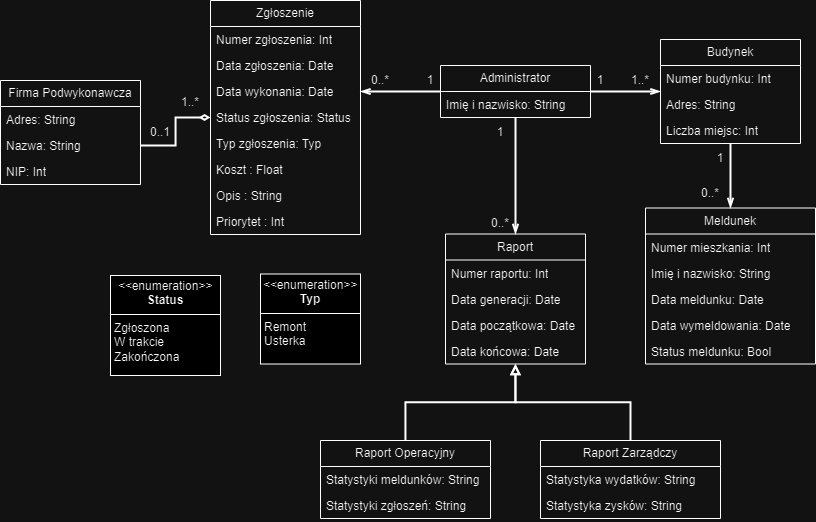

The diagram above was exported from draw.io. Its source (the exported page's mxGraphModel, read from the mxfile embedded in the PNG):
<mxGraphModel dx="934" dy="540" grid="1" gridSize="10" guides="1" tooltips="1" connect="1" arrows="1" fold="1" page="1" pageScale="1" pageWidth="827" pageHeight="1169" math="0" shadow="0">
  <root>
    <mxCell id="WIyWlLk6GJQsqaUBKTNV-0" />
    <mxCell id="WIyWlLk6GJQsqaUBKTNV-1" parent="WIyWlLk6GJQsqaUBKTNV-0" />
    <mxCell id="6341Eyi9e6mTK1h2vhBP-0" value="Meldunek" style="swimlane;fontStyle=0;childLayout=stackLayout;horizontal=1;startSize=26;fillColor=none;horizontalStack=0;resizeParent=1;resizeParentMax=0;resizeLast=0;collapsible=1;marginBottom=0;whiteSpace=wrap;html=1;" parent="WIyWlLk6GJQsqaUBKTNV-1" vertex="1">
      <mxGeometry x="645" y="467.5" width="170" height="156" as="geometry" />
    </mxCell>
    <mxCell id="6341Eyi9e6mTK1h2vhBP-1" value="Numer mieszkania: Int" style="text;strokeColor=none;fillColor=none;align=left;verticalAlign=top;spacingLeft=4;spacingRight=4;overflow=hidden;rotatable=0;points=[[0,0.5],[1,0.5]];portConstraint=eastwest;whiteSpace=wrap;html=1;" parent="6341Eyi9e6mTK1h2vhBP-0" vertex="1">
      <mxGeometry y="26" width="170" height="26" as="geometry" />
    </mxCell>
    <mxCell id="6341Eyi9e6mTK1h2vhBP-2" value="Imię i nazwisko: String" style="text;strokeColor=none;fillColor=none;align=left;verticalAlign=top;spacingLeft=4;spacingRight=4;overflow=hidden;rotatable=0;points=[[0,0.5],[1,0.5]];portConstraint=eastwest;whiteSpace=wrap;html=1;" parent="6341Eyi9e6mTK1h2vhBP-0" vertex="1">
      <mxGeometry y="52" width="170" height="26" as="geometry" />
    </mxCell>
    <mxCell id="6341Eyi9e6mTK1h2vhBP-41" value="Data meldunku: Date" style="text;strokeColor=none;fillColor=none;align=left;verticalAlign=top;spacingLeft=4;spacingRight=4;overflow=hidden;rotatable=0;points=[[0,0.5],[1,0.5]];portConstraint=eastwest;whiteSpace=wrap;html=1;" parent="6341Eyi9e6mTK1h2vhBP-0" vertex="1">
      <mxGeometry y="78" width="170" height="26" as="geometry" />
    </mxCell>
    <mxCell id="6341Eyi9e6mTK1h2vhBP-42" value="Data wymeldowania: Date" style="text;strokeColor=none;fillColor=none;align=left;verticalAlign=top;spacingLeft=4;spacingRight=4;overflow=hidden;rotatable=0;points=[[0,0.5],[1,0.5]];portConstraint=eastwest;whiteSpace=wrap;html=1;" parent="6341Eyi9e6mTK1h2vhBP-0" vertex="1">
      <mxGeometry y="104" width="170" height="26" as="geometry" />
    </mxCell>
    <mxCell id="6341Eyi9e6mTK1h2vhBP-43" value="Status meldunku: Bool" style="text;strokeColor=none;fillColor=none;align=left;verticalAlign=top;spacingLeft=4;spacingRight=4;overflow=hidden;rotatable=0;points=[[0,0.5],[1,0.5]];portConstraint=eastwest;whiteSpace=wrap;html=1;" parent="6341Eyi9e6mTK1h2vhBP-0" vertex="1">
      <mxGeometry y="130" width="170" height="26" as="geometry" />
    </mxCell>
    <mxCell id="OcIfHJ2hVzTgsSpw0AHv-22" style="edgeStyle=orthogonalEdgeStyle;rounded=0;orthogonalLoop=1;jettySize=auto;html=1;endArrow=block;endFill=0;strokeWidth=2;" edge="1" parent="WIyWlLk6GJQsqaUBKTNV-1" source="6341Eyi9e6mTK1h2vhBP-20" target="6341Eyi9e6mTK1h2vhBP-51">
      <mxGeometry relative="1" as="geometry" />
    </mxCell>
    <mxCell id="6341Eyi9e6mTK1h2vhBP-20" value="Raport Zarządczy" style="swimlane;fontStyle=0;childLayout=stackLayout;horizontal=1;startSize=26;fillColor=none;horizontalStack=0;resizeParent=1;resizeParentMax=0;resizeLast=0;collapsible=1;marginBottom=0;whiteSpace=wrap;html=1;" parent="WIyWlLk6GJQsqaUBKTNV-1" vertex="1">
      <mxGeometry x="540" y="700" width="180" height="78" as="geometry" />
    </mxCell>
    <mxCell id="6341Eyi9e6mTK1h2vhBP-21" value="Statystyka wydatków: String" style="text;strokeColor=none;fillColor=none;align=left;verticalAlign=top;spacingLeft=4;spacingRight=4;overflow=hidden;rotatable=0;points=[[0,0.5],[1,0.5]];portConstraint=eastwest;whiteSpace=wrap;html=1;" parent="6341Eyi9e6mTK1h2vhBP-20" vertex="1">
      <mxGeometry y="26" width="180" height="26" as="geometry" />
    </mxCell>
    <mxCell id="6341Eyi9e6mTK1h2vhBP-23" value="Statystyka zysków: String" style="text;strokeColor=none;fillColor=none;align=left;verticalAlign=top;spacingLeft=4;spacingRight=4;overflow=hidden;rotatable=0;points=[[0,0.5],[1,0.5]];portConstraint=eastwest;whiteSpace=wrap;html=1;" parent="6341Eyi9e6mTK1h2vhBP-20" vertex="1">
      <mxGeometry y="52" width="180" height="26" as="geometry" />
    </mxCell>
    <mxCell id="OcIfHJ2hVzTgsSpw0AHv-21" style="edgeStyle=orthogonalEdgeStyle;rounded=0;orthogonalLoop=1;jettySize=auto;html=1;endArrow=block;endFill=0;strokeWidth=2;" edge="1" parent="WIyWlLk6GJQsqaUBKTNV-1" source="6341Eyi9e6mTK1h2vhBP-24" target="6341Eyi9e6mTK1h2vhBP-51">
      <mxGeometry relative="1" as="geometry" />
    </mxCell>
    <mxCell id="6341Eyi9e6mTK1h2vhBP-24" value="Raport Operacyjny" style="swimlane;fontStyle=0;childLayout=stackLayout;horizontal=1;startSize=26;fillColor=none;horizontalStack=0;resizeParent=1;resizeParentMax=0;resizeLast=0;collapsible=1;marginBottom=0;whiteSpace=wrap;html=1;" parent="WIyWlLk6GJQsqaUBKTNV-1" vertex="1">
      <mxGeometry x="320" y="700" width="170" height="78" as="geometry" />
    </mxCell>
    <mxCell id="6341Eyi9e6mTK1h2vhBP-25" value="Statystyki meldunków: String" style="text;strokeColor=none;fillColor=none;align=left;verticalAlign=top;spacingLeft=4;spacingRight=4;overflow=hidden;rotatable=0;points=[[0,0.5],[1,0.5]];portConstraint=eastwest;whiteSpace=wrap;html=1;" parent="6341Eyi9e6mTK1h2vhBP-24" vertex="1">
      <mxGeometry y="26" width="170" height="26" as="geometry" />
    </mxCell>
    <mxCell id="6341Eyi9e6mTK1h2vhBP-26" value="Statystyki zgłoszeń: String" style="text;strokeColor=none;fillColor=none;align=left;verticalAlign=top;spacingLeft=4;spacingRight=4;overflow=hidden;rotatable=0;points=[[0,0.5],[1,0.5]];portConstraint=eastwest;whiteSpace=wrap;html=1;" parent="6341Eyi9e6mTK1h2vhBP-24" vertex="1">
      <mxGeometry y="52" width="170" height="26" as="geometry" />
    </mxCell>
    <mxCell id="OcIfHJ2hVzTgsSpw0AHv-33" style="edgeStyle=orthogonalEdgeStyle;rounded=0;orthogonalLoop=1;jettySize=auto;html=1;endArrow=openThin;endFill=0;strokeWidth=2;" edge="1" parent="WIyWlLk6GJQsqaUBKTNV-1" source="6341Eyi9e6mTK1h2vhBP-28" target="6341Eyi9e6mTK1h2vhBP-0">
      <mxGeometry relative="1" as="geometry" />
    </mxCell>
    <mxCell id="6341Eyi9e6mTK1h2vhBP-28" value="Budynek" style="swimlane;fontStyle=0;childLayout=stackLayout;horizontal=1;startSize=26;fillColor=none;horizontalStack=0;resizeParent=1;resizeParentMax=0;resizeLast=0;collapsible=1;marginBottom=0;whiteSpace=wrap;html=1;" parent="WIyWlLk6GJQsqaUBKTNV-1" vertex="1">
      <mxGeometry x="660" y="299" width="140" height="104" as="geometry" />
    </mxCell>
    <mxCell id="6341Eyi9e6mTK1h2vhBP-31" value="Numer budynku: Int" style="text;strokeColor=none;fillColor=none;align=left;verticalAlign=top;spacingLeft=4;spacingRight=4;overflow=hidden;rotatable=0;points=[[0,0.5],[1,0.5]];portConstraint=eastwest;whiteSpace=wrap;html=1;" parent="6341Eyi9e6mTK1h2vhBP-28" vertex="1">
      <mxGeometry y="26" width="140" height="26" as="geometry" />
    </mxCell>
    <mxCell id="6341Eyi9e6mTK1h2vhBP-29" value="Adres: String" style="text;strokeColor=none;fillColor=none;align=left;verticalAlign=top;spacingLeft=4;spacingRight=4;overflow=hidden;rotatable=0;points=[[0,0.5],[1,0.5]];portConstraint=eastwest;whiteSpace=wrap;html=1;" parent="6341Eyi9e6mTK1h2vhBP-28" vertex="1">
      <mxGeometry y="52" width="140" height="26" as="geometry" />
    </mxCell>
    <mxCell id="6341Eyi9e6mTK1h2vhBP-30" value="Liczba miejsc: Int" style="text;strokeColor=none;fillColor=none;align=left;verticalAlign=top;spacingLeft=4;spacingRight=4;overflow=hidden;rotatable=0;points=[[0,0.5],[1,0.5]];portConstraint=eastwest;whiteSpace=wrap;html=1;" parent="6341Eyi9e6mTK1h2vhBP-28" vertex="1">
      <mxGeometry y="78" width="140" height="26" as="geometry" />
    </mxCell>
    <mxCell id="OcIfHJ2hVzTgsSpw0AHv-15" style="edgeStyle=orthogonalEdgeStyle;rounded=0;orthogonalLoop=1;jettySize=auto;html=1;entryX=1;entryY=0.5;entryDx=0;entryDy=0;endArrow=openThin;endFill=0;strokeWidth=2;" edge="1" parent="WIyWlLk6GJQsqaUBKTNV-1" source="6341Eyi9e6mTK1h2vhBP-32" target="6341Eyi9e6mTK1h2vhBP-60">
      <mxGeometry relative="1" as="geometry" />
    </mxCell>
    <mxCell id="OcIfHJ2hVzTgsSpw0AHv-18" style="edgeStyle=orthogonalEdgeStyle;rounded=0;orthogonalLoop=1;jettySize=auto;html=1;endArrow=openThin;endFill=0;strokeWidth=2;" edge="1" parent="WIyWlLk6GJQsqaUBKTNV-1" source="6341Eyi9e6mTK1h2vhBP-32" target="6341Eyi9e6mTK1h2vhBP-28">
      <mxGeometry relative="1" as="geometry" />
    </mxCell>
    <mxCell id="OcIfHJ2hVzTgsSpw0AHv-19" style="edgeStyle=orthogonalEdgeStyle;rounded=0;orthogonalLoop=1;jettySize=auto;html=1;endArrow=openThin;endFill=0;strokeWidth=2;" edge="1" parent="WIyWlLk6GJQsqaUBKTNV-1" source="6341Eyi9e6mTK1h2vhBP-32" target="6341Eyi9e6mTK1h2vhBP-51">
      <mxGeometry relative="1" as="geometry" />
    </mxCell>
    <mxCell id="6341Eyi9e6mTK1h2vhBP-32" value="Administrator" style="swimlane;fontStyle=0;childLayout=stackLayout;horizontal=1;startSize=26;fillColor=none;horizontalStack=0;resizeParent=1;resizeParentMax=0;resizeLast=0;collapsible=1;marginBottom=0;whiteSpace=wrap;html=1;" parent="WIyWlLk6GJQsqaUBKTNV-1" vertex="1">
      <mxGeometry x="440" y="325" width="150" height="52" as="geometry" />
    </mxCell>
    <mxCell id="6341Eyi9e6mTK1h2vhBP-33" value="Imię i nazwisko: String" style="text;strokeColor=none;fillColor=none;align=left;verticalAlign=top;spacingLeft=4;spacingRight=4;overflow=hidden;rotatable=0;points=[[0,0.5],[1,0.5]];portConstraint=eastwest;whiteSpace=wrap;html=1;" parent="6341Eyi9e6mTK1h2vhBP-32" vertex="1">
      <mxGeometry y="26" width="150" height="26" as="geometry" />
    </mxCell>
    <mxCell id="6341Eyi9e6mTK1h2vhBP-36" value="Firma Podwykonawcza" style="swimlane;fontStyle=0;childLayout=stackLayout;horizontal=1;startSize=26;fillColor=none;horizontalStack=0;resizeParent=1;resizeParentMax=0;resizeLast=0;collapsible=1;marginBottom=0;whiteSpace=wrap;html=1;" parent="WIyWlLk6GJQsqaUBKTNV-1" vertex="1">
      <mxGeometry y="340" width="140" height="104" as="geometry" />
    </mxCell>
    <mxCell id="6341Eyi9e6mTK1h2vhBP-37" value="Adres: String" style="text;strokeColor=none;fillColor=none;align=left;verticalAlign=top;spacingLeft=4;spacingRight=4;overflow=hidden;rotatable=0;points=[[0,0.5],[1,0.5]];portConstraint=eastwest;whiteSpace=wrap;html=1;" parent="6341Eyi9e6mTK1h2vhBP-36" vertex="1">
      <mxGeometry y="26" width="140" height="26" as="geometry" />
    </mxCell>
    <mxCell id="6341Eyi9e6mTK1h2vhBP-38" value="Nazwa: String" style="text;strokeColor=none;fillColor=none;align=left;verticalAlign=top;spacingLeft=4;spacingRight=4;overflow=hidden;rotatable=0;points=[[0,0.5],[1,0.5]];portConstraint=eastwest;whiteSpace=wrap;html=1;" parent="6341Eyi9e6mTK1h2vhBP-36" vertex="1">
      <mxGeometry y="52" width="140" height="26" as="geometry" />
    </mxCell>
    <mxCell id="6341Eyi9e6mTK1h2vhBP-39" value="NIP: Int" style="text;strokeColor=none;fillColor=none;align=left;verticalAlign=top;spacingLeft=4;spacingRight=4;overflow=hidden;rotatable=0;points=[[0,0.5],[1,0.5]];portConstraint=eastwest;whiteSpace=wrap;html=1;" parent="6341Eyi9e6mTK1h2vhBP-36" vertex="1">
      <mxGeometry y="78" width="140" height="26" as="geometry" />
    </mxCell>
    <mxCell id="6341Eyi9e6mTK1h2vhBP-51" value="Raport" style="swimlane;fontStyle=0;childLayout=stackLayout;horizontal=1;startSize=26;fillColor=none;horizontalStack=0;resizeParent=1;resizeParentMax=0;resizeLast=0;collapsible=1;marginBottom=0;whiteSpace=wrap;html=1;" parent="WIyWlLk6GJQsqaUBKTNV-1" vertex="1">
      <mxGeometry x="445" y="493.5" width="140" height="130" as="geometry" />
    </mxCell>
    <mxCell id="6341Eyi9e6mTK1h2vhBP-52" value="Numer raportu: Int" style="text;strokeColor=none;fillColor=none;align=left;verticalAlign=top;spacingLeft=4;spacingRight=4;overflow=hidden;rotatable=0;points=[[0,0.5],[1,0.5]];portConstraint=eastwest;whiteSpace=wrap;html=1;" parent="6341Eyi9e6mTK1h2vhBP-51" vertex="1">
      <mxGeometry y="26" width="140" height="26" as="geometry" />
    </mxCell>
    <mxCell id="6341Eyi9e6mTK1h2vhBP-55" value="Data generacji: Date" style="text;strokeColor=none;fillColor=none;align=left;verticalAlign=top;spacingLeft=4;spacingRight=4;overflow=hidden;rotatable=0;points=[[0,0.5],[1,0.5]];portConstraint=eastwest;whiteSpace=wrap;html=1;" parent="6341Eyi9e6mTK1h2vhBP-51" vertex="1">
      <mxGeometry y="52" width="140" height="26" as="geometry" />
    </mxCell>
    <mxCell id="6341Eyi9e6mTK1h2vhBP-53" value="Data początkowa: Date" style="text;strokeColor=none;fillColor=none;align=left;verticalAlign=top;spacingLeft=4;spacingRight=4;overflow=hidden;rotatable=0;points=[[0,0.5],[1,0.5]];portConstraint=eastwest;whiteSpace=wrap;html=1;" parent="6341Eyi9e6mTK1h2vhBP-51" vertex="1">
      <mxGeometry y="78" width="140" height="26" as="geometry" />
    </mxCell>
    <mxCell id="6341Eyi9e6mTK1h2vhBP-54" value="Data końcowa: Date" style="text;strokeColor=none;fillColor=none;align=left;verticalAlign=top;spacingLeft=4;spacingRight=4;overflow=hidden;rotatable=0;points=[[0,0.5],[1,0.5]];portConstraint=eastwest;whiteSpace=wrap;html=1;" parent="6341Eyi9e6mTK1h2vhBP-51" vertex="1">
      <mxGeometry y="104" width="140" height="26" as="geometry" />
    </mxCell>
    <mxCell id="6341Eyi9e6mTK1h2vhBP-57" value="Zgłoszenie" style="swimlane;fontStyle=0;childLayout=stackLayout;horizontal=1;startSize=26;fillColor=none;horizontalStack=0;resizeParent=1;resizeParentMax=0;resizeLast=0;collapsible=1;marginBottom=0;whiteSpace=wrap;html=1;" parent="WIyWlLk6GJQsqaUBKTNV-1" vertex="1">
      <mxGeometry x="210" y="260" width="150" height="234" as="geometry" />
    </mxCell>
    <mxCell id="6341Eyi9e6mTK1h2vhBP-58" value="Numer zgłoszenia: Int" style="text;strokeColor=none;fillColor=none;align=left;verticalAlign=top;spacingLeft=4;spacingRight=4;overflow=hidden;rotatable=0;points=[[0,0.5],[1,0.5]];portConstraint=eastwest;whiteSpace=wrap;html=1;" parent="6341Eyi9e6mTK1h2vhBP-57" vertex="1">
      <mxGeometry y="26" width="150" height="26" as="geometry" />
    </mxCell>
    <mxCell id="6341Eyi9e6mTK1h2vhBP-59" value="Data zgłoszenia: Date" style="text;strokeColor=none;fillColor=none;align=left;verticalAlign=top;spacingLeft=4;spacingRight=4;overflow=hidden;rotatable=0;points=[[0,0.5],[1,0.5]];portConstraint=eastwest;whiteSpace=wrap;html=1;" parent="6341Eyi9e6mTK1h2vhBP-57" vertex="1">
      <mxGeometry y="52" width="150" height="26" as="geometry" />
    </mxCell>
    <mxCell id="6341Eyi9e6mTK1h2vhBP-60" value="Data wykonania: Date" style="text;strokeColor=none;fillColor=none;align=left;verticalAlign=top;spacingLeft=4;spacingRight=4;overflow=hidden;rotatable=0;points=[[0,0.5],[1,0.5]];portConstraint=eastwest;whiteSpace=wrap;html=1;" parent="6341Eyi9e6mTK1h2vhBP-57" vertex="1">
      <mxGeometry y="78" width="150" height="26" as="geometry" />
    </mxCell>
    <mxCell id="6341Eyi9e6mTK1h2vhBP-61" value="Status zgłoszenia: Status" style="text;strokeColor=none;fillColor=none;align=left;verticalAlign=top;spacingLeft=4;spacingRight=4;overflow=hidden;rotatable=0;points=[[0,0.5],[1,0.5]];portConstraint=eastwest;whiteSpace=wrap;html=1;" parent="6341Eyi9e6mTK1h2vhBP-57" vertex="1">
      <mxGeometry y="104" width="150" height="26" as="geometry" />
    </mxCell>
    <mxCell id="19whJooN5UoCeyibKJf0-1" value="Typ zgłoszenia: Typ" style="text;strokeColor=none;fillColor=none;align=left;verticalAlign=top;spacingLeft=4;spacingRight=4;overflow=hidden;rotatable=0;points=[[0,0.5],[1,0.5]];portConstraint=eastwest;whiteSpace=wrap;html=1;" parent="6341Eyi9e6mTK1h2vhBP-57" vertex="1">
      <mxGeometry y="130" width="150" height="26" as="geometry" />
    </mxCell>
    <mxCell id="19whJooN5UoCeyibKJf0-2" value="Koszt&amp;nbsp;&lt;span style=&quot;background-color: initial;&quot;&gt;: Float&lt;/span&gt;&lt;span style=&quot;background-color: initial;&quot;&gt;&amp;nbsp;&lt;/span&gt;" style="text;strokeColor=none;fillColor=none;align=left;verticalAlign=top;spacingLeft=4;spacingRight=4;overflow=hidden;rotatable=0;points=[[0,0.5],[1,0.5]];portConstraint=eastwest;whiteSpace=wrap;html=1;" parent="6341Eyi9e6mTK1h2vhBP-57" vertex="1">
      <mxGeometry y="156" width="150" height="26" as="geometry" />
    </mxCell>
    <mxCell id="OcIfHJ2hVzTgsSpw0AHv-37" value="Opis&amp;nbsp;&lt;span style=&quot;background-color: initial;&quot;&gt;: String&lt;/span&gt;&lt;span style=&quot;background-color: initial;&quot;&gt;&amp;nbsp;&lt;/span&gt;" style="text;strokeColor=none;fillColor=none;align=left;verticalAlign=top;spacingLeft=4;spacingRight=4;overflow=hidden;rotatable=0;points=[[0,0.5],[1,0.5]];portConstraint=eastwest;whiteSpace=wrap;html=1;" vertex="1" parent="6341Eyi9e6mTK1h2vhBP-57">
      <mxGeometry y="182" width="150" height="26" as="geometry" />
    </mxCell>
    <mxCell id="OcIfHJ2hVzTgsSpw0AHv-38" value="Priorytet&amp;nbsp;&lt;span style=&quot;background-color: initial;&quot;&gt;: Int&lt;/span&gt;&lt;span style=&quot;background-color: initial;&quot;&gt;&amp;nbsp;&lt;/span&gt;" style="text;strokeColor=none;fillColor=none;align=left;verticalAlign=top;spacingLeft=4;spacingRight=4;overflow=hidden;rotatable=0;points=[[0,0.5],[1,0.5]];portConstraint=eastwest;whiteSpace=wrap;html=1;" vertex="1" parent="6341Eyi9e6mTK1h2vhBP-57">
      <mxGeometry y="208" width="150" height="26" as="geometry" />
    </mxCell>
    <mxCell id="OcIfHJ2hVzTgsSpw0AHv-0" value="&lt;p style=&quot;margin:0px;margin-top:4px;text-align:center;&quot;&gt;&lt;i&gt;&amp;lt;&amp;lt;&lt;/i&gt;enumeration&lt;i&gt;&amp;gt;&amp;gt;&lt;/i&gt;&lt;br&gt;&lt;b&gt;Status&lt;/b&gt;&lt;/p&gt;&lt;hr size=&quot;1&quot; style=&quot;border-style:solid;&quot;&gt;&lt;p style=&quot;margin:0px;margin-left:4px;&quot;&gt;Zgłoszona&lt;br&gt;&lt;/p&gt;&lt;p style=&quot;margin:0px;margin-left:4px;&quot;&gt;W trakcie&lt;/p&gt;&lt;p style=&quot;margin:0px;margin-left:4px;&quot;&gt;Zakończona&lt;/p&gt;" style="verticalAlign=top;align=left;overflow=fill;html=1;whiteSpace=wrap;" vertex="1" parent="WIyWlLk6GJQsqaUBKTNV-1">
      <mxGeometry x="110" y="535" width="110" height="100" as="geometry" />
    </mxCell>
    <mxCell id="OcIfHJ2hVzTgsSpw0AHv-1" value="&lt;p style=&quot;margin:0px;margin-top:4px;text-align:center;&quot;&gt;&lt;i&gt;&amp;lt;&amp;lt;&lt;/i&gt;enumeration&lt;i&gt;&amp;gt;&amp;gt;&lt;/i&gt;&lt;br&gt;&lt;b&gt;Typ&lt;/b&gt;&lt;/p&gt;&lt;hr size=&quot;1&quot; style=&quot;border-style:solid;&quot;&gt;&lt;p style=&quot;margin:0px;margin-left:4px;&quot;&gt;Remont&lt;/p&gt;&lt;p style=&quot;margin:0px;margin-left:4px;&quot;&gt;Usterka&lt;/p&gt;" style="verticalAlign=top;align=left;overflow=fill;html=1;whiteSpace=wrap;" vertex="1" parent="WIyWlLk6GJQsqaUBKTNV-1">
      <mxGeometry x="260" y="533.5" width="100" height="90" as="geometry" />
    </mxCell>
    <mxCell id="OcIfHJ2hVzTgsSpw0AHv-10" style="edgeStyle=orthogonalEdgeStyle;rounded=0;orthogonalLoop=1;jettySize=auto;html=1;endArrow=diamondThin;endFill=0;strokeWidth=2;" edge="1" parent="WIyWlLk6GJQsqaUBKTNV-1" source="6341Eyi9e6mTK1h2vhBP-38" target="6341Eyi9e6mTK1h2vhBP-57">
      <mxGeometry relative="1" as="geometry" />
    </mxCell>
    <mxCell id="OcIfHJ2hVzTgsSpw0AHv-12" value="1..*" style="text;html=1;align=center;verticalAlign=middle;whiteSpace=wrap;rounded=0;" vertex="1" parent="WIyWlLk6GJQsqaUBKTNV-1">
      <mxGeometry x="160" y="347" width="60" height="30" as="geometry" />
    </mxCell>
    <mxCell id="OcIfHJ2hVzTgsSpw0AHv-14" value="0..1" style="text;html=1;align=center;verticalAlign=middle;whiteSpace=wrap;rounded=0;" vertex="1" parent="WIyWlLk6GJQsqaUBKTNV-1">
      <mxGeometry x="130" y="377" width="60" height="30" as="geometry" />
    </mxCell>
    <mxCell id="OcIfHJ2hVzTgsSpw0AHv-16" value="0..*" style="text;html=1;align=center;verticalAlign=middle;whiteSpace=wrap;rounded=0;" vertex="1" parent="WIyWlLk6GJQsqaUBKTNV-1">
      <mxGeometry x="350" y="325" width="60" height="30" as="geometry" />
    </mxCell>
    <mxCell id="OcIfHJ2hVzTgsSpw0AHv-28" value="1" style="text;html=1;align=center;verticalAlign=middle;whiteSpace=wrap;rounded=0;" vertex="1" parent="WIyWlLk6GJQsqaUBKTNV-1">
      <mxGeometry x="400" y="325" width="60" height="30" as="geometry" />
    </mxCell>
    <mxCell id="OcIfHJ2hVzTgsSpw0AHv-29" value="1" style="text;html=1;align=center;verticalAlign=middle;whiteSpace=wrap;rounded=0;" vertex="1" parent="WIyWlLk6GJQsqaUBKTNV-1">
      <mxGeometry x="570" y="325" width="60" height="30" as="geometry" />
    </mxCell>
    <mxCell id="OcIfHJ2hVzTgsSpw0AHv-30" value="1..*" style="text;html=1;align=center;verticalAlign=middle;whiteSpace=wrap;rounded=0;" vertex="1" parent="WIyWlLk6GJQsqaUBKTNV-1">
      <mxGeometry x="610" y="325" width="60" height="30" as="geometry" />
    </mxCell>
    <mxCell id="OcIfHJ2hVzTgsSpw0AHv-31" value="1" style="text;html=1;align=center;verticalAlign=middle;whiteSpace=wrap;rounded=0;" vertex="1" parent="WIyWlLk6GJQsqaUBKTNV-1">
      <mxGeometry x="470" y="377" width="60" height="30" as="geometry" />
    </mxCell>
    <mxCell id="OcIfHJ2hVzTgsSpw0AHv-32" value="0..*" style="text;html=1;align=center;verticalAlign=middle;whiteSpace=wrap;rounded=0;" vertex="1" parent="WIyWlLk6GJQsqaUBKTNV-1">
      <mxGeometry x="470" y="468" width="60" height="30" as="geometry" />
    </mxCell>
    <mxCell id="OcIfHJ2hVzTgsSpw0AHv-34" value="1" style="text;html=1;align=center;verticalAlign=middle;whiteSpace=wrap;rounded=0;" vertex="1" parent="WIyWlLk6GJQsqaUBKTNV-1">
      <mxGeometry x="690" y="403" width="60" height="30" as="geometry" />
    </mxCell>
    <mxCell id="OcIfHJ2hVzTgsSpw0AHv-36" value="0..*" style="text;html=1;align=center;verticalAlign=middle;whiteSpace=wrap;rounded=0;" vertex="1" parent="WIyWlLk6GJQsqaUBKTNV-1">
      <mxGeometry x="680" y="437.5" width="60" height="30" as="geometry" />
    </mxCell>
  </root>
</mxGraphModel>